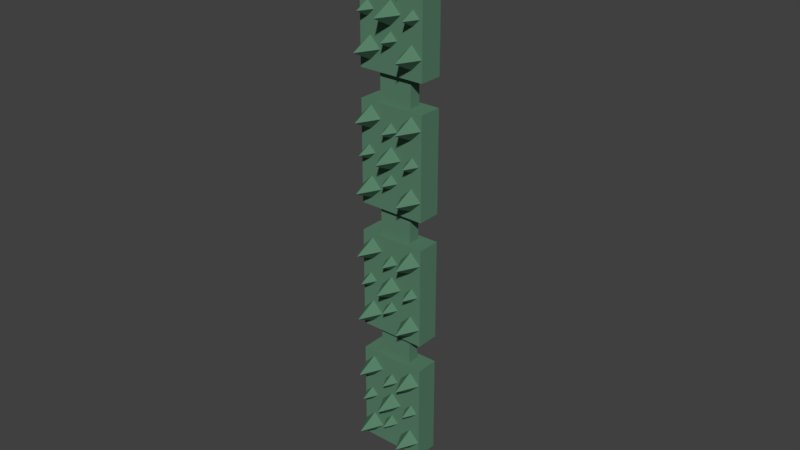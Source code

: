 # Source: Tentacle.blend  (saved by Blender 2.77.0; exported with 4.5.12 LTS)
import bpy
from mathutils import Matrix  # noqa: F401  (used for matrix-valued properties, if any)

bpy.ops.wm.read_factory_settings(use_empty=True)
scene = bpy.context.scene
scene.name = 'Scene'

# ---- collections
col_collection_1 = bpy.data.collections.new('Collection 1'); scene.collection.children.link(col_collection_1)

# ---- materials (node trees are filled in below, after node groups)
mat_basecolor = bpy.data.materials.new('BaseColor')
mat_basecolor.alpha_threshold = 0.0
mat_basecolor.use_transparent_shadow = False
mat_basecolor.diffuse_color = (0.09884, 0.2203, 0.14, 1.0)
mat_basecolor.roughness = 0.5

# ---- material node trees

# ---- world
world_world = bpy.data.worlds.new('World'); scene.world = world_world
world_world.color = (0.05088, 0.05088, 0.05088)
world_world.use_sun_shadow = False
world_world.sun_shadow_jitter_overblur = 0.0
world_world.cycles.sampling_method = 'MANUAL'

# ---- meshes
me_cube_001 = bpy.data.meshes.new('Cube.001')
me_cube_001.from_pydata([(0.9632, -0.7356, 1.192e-07), (0.7058, -0.7356, -0.1716), (0.4483, -0.7356, 1.192e-07), (0.7058, -2.207, 1.192e-07), (0.7058, -0.7356, 0.1716), (-0.4873, -0.7356, 0.0), (-0.7448, -0.7356, -0.1716), (-1.002, -0.7356, 0.0), (-0.7448, -2.207, 0.0), (-0.7448, -0.7356, 0.1716), (0.0, -0.7356, -0.2805), (0.2574, -0.7356, -0.4522), (0.0, -0.7356, -0.6238), (0.0, -2.207, -0.4522), (-0.2574, -0.7356, -0.4522), (0.0, -0.7356, 0.6865), (0.2574, -0.7356, 0.5149), (0.0, -0.7356, 0.3433), (0.0, -2.207, 0.5149), (-0.2574, -0.7356, 0.5149), (0.0, -0.9524, 0.2222), (0.3333, -0.9524, 0.0), (0.0, -0.9524, -0.2222), (0.0, -2.857, 0.0), (-0.3333, -0.9524, 0.0), (-0.6667, -0.9524, -0.4444), (-0.3333, -0.9524, -0.6667), (-0.6667, -0.9524, -0.8889), (-0.6667, -2.857, -0.6667), (-1.0, -0.9524, -0.6667), (0.6667, -0.9524, -0.4444), (1.0, -0.9524, -0.6667), (0.6667, -0.9524, -0.8889), (0.6667, -2.857, -0.6667), (0.3333, -0.9524, -0.6667), (0.6667, -0.9524, 0.8889), (1.0, -0.9524, 0.6667), (0.6667, -0.9524, 0.4444), (0.6667, -2.857, 0.6667), (0.3333, -0.9524, 0.6667), (-0.6667, -0.9524, 0.8889), (-0.3333, -0.9524, 0.6667), (-0.6667, -0.9524, 0.4444), (-0.6667, -2.857, 0.6667), (-1.0, -0.9524, 0.6667), (0.9632, -0.7356, 2.578), (0.7058, -0.7356, 2.406), (0.4483, -0.7356, 2.578), (0.7058, -2.207, 2.578), (0.7058, -0.7356, 2.749), (-0.4873, -0.7356, 2.578), (-0.7448, -0.7356, 2.406), (-1.002, -0.7356, 2.578), (-0.7448, -2.207, 2.578), (-0.7448, -0.7356, 2.749), (0.0, -0.7356, 2.297), (0.2574, -0.7356, 2.126), (0.0, -0.7356, 1.954), (0.0, -2.207, 2.126), (-0.2574, -0.7356, 2.126), (0.0, -0.7356, 3.264), (0.2574, -0.7356, 3.093), (0.0, -0.7356, 2.921), (0.0, -2.207, 3.093), (-0.2574, -0.7356, 3.093), (0.0, -0.9524, 2.8), (0.3333, -0.9524, 2.578), (0.0, -0.9524, 2.356), (0.0, -2.857, 2.578), (-0.3333, -0.9524, 2.578), (-0.6667, -0.9524, 2.133), (-0.3333, -0.9524, 1.911), (-0.6667, -0.9524, 1.689), (-0.6667, -2.857, 1.911), (-1.0, -0.9524, 1.911), (0.6667, -0.9524, 2.133), (1.0, -0.9524, 1.911), (0.6667, -0.9524, 1.689), (0.6667, -2.857, 1.911), (0.3333, -0.9524, 1.911), (0.6667, -0.9524, 3.467), (1.0, -0.9524, 3.244), (0.6667, -0.9524, 3.022), (0.6667, -2.857, 3.244), (0.3333, -0.9524, 3.244), (-0.6667, -0.9524, 3.467), (-0.3333, -0.9524, 3.244), (-0.6667, -0.9524, 3.022), (-0.6667, -2.857, 3.244), (-1.0, -0.9524, 3.244), (0.9632, -0.7356, 5.156), (0.7058, -0.7356, 4.984), (0.4483, -0.7356, 5.156), (0.7058, -2.207, 5.156), (0.7058, -0.7356, 5.327), (-0.4873, -0.7356, 5.156), (-0.7448, -0.7356, 4.984), (-1.002, -0.7356, 5.156), (-0.7448, -2.207, 5.156), (-0.7448, -0.7356, 5.327), (0.0, -0.7356, 4.875), (0.2574, -0.7356, 4.703), (0.0, -0.7356, 4.532), (0.0, -2.207, 4.703), (-0.2574, -0.7356, 4.703), (0.0, -0.7356, 5.842), (0.2574, -0.7356, 5.67), (0.0, -0.7356, 5.499), (0.0, -2.207, 5.67), (-0.2574, -0.7356, 5.67), (0.0, -0.9524, 5.378), (0.3333, -0.9524, 5.156), (0.0, -0.9524, 4.933), (0.0, -2.857, 5.156), (-0.3333, -0.9524, 5.156), (-0.6667, -0.9524, 4.711), (-0.3333, -0.9524, 4.489), (-0.6667, -0.9524, 4.267), (-0.6667, -2.857, 4.489), (-1.0, -0.9524, 4.489), (0.6667, -0.9524, 4.711), (1.0, -0.9524, 4.489), (0.6667, -0.9524, 4.267), (0.6667, -2.857, 4.489), (0.3333, -0.9524, 4.489), (0.6667, -0.9524, 6.044), (1.0, -0.9524, 5.822), (0.6667, -0.9524, 5.6), (0.6667, -2.857, 5.822), (0.3333, -0.9524, 5.822), (-0.6667, -0.9524, 6.044), (-0.3333, -0.9524, 5.822), (-0.6667, -0.9524, 5.6), (-0.6667, -2.857, 5.822), (-1.0, -0.9524, 5.822), (0.9632, -0.7356, 7.733), (0.7058, -0.7356, 7.562), (0.4483, -0.7356, 7.733), (0.7058, -2.207, 7.733), (0.7058, -0.7356, 7.905), (-0.4873, -0.7356, 7.733), (-0.7448, -0.7356, 7.562), (-1.002, -0.7356, 7.733), (-0.7448, -2.207, 7.733), (-0.7448, -0.7356, 7.905), (0.0, -0.7356, 7.453), (0.2574, -0.7356, 7.281), (0.0, -0.7356, 7.11), (0.0, -2.207, 7.281), (-0.2574, -0.7356, 7.281), (0.0, -0.7356, 8.42), (0.2574, -0.7356, 8.248), (0.0, -0.7356, 8.077), (0.0, -2.207, 8.248), (-0.2574, -0.7356, 8.248), (0.0, -0.9524, 7.956), (0.3333, -0.9524, 7.733), (0.0, -0.9524, 7.511), (0.0, -2.857, 7.733), (-0.3333, -0.9524, 7.733), (-0.6667, -0.9524, 7.289), (-0.3333, -0.9524, 7.067), (-0.6667, -0.9524, 6.844), (-0.6667, -2.857, 7.067), (-1.0, -0.9524, 7.067), (0.6667, -0.9524, 7.289), (1.0, -0.9524, 7.067), (0.6667, -0.9524, 6.844), (0.6667, -2.857, 7.067), (0.3333, -0.9524, 7.067), (0.6667, -0.9524, 8.622), (1.0, -0.9524, 8.4), (0.6667, -0.9524, 8.178), (0.6667, -2.857, 8.4), (0.3333, -0.9524, 8.4), (-0.6667, -0.9524, 8.622), (-0.3333, -0.9524, 8.4), (-0.6667, -0.9524, 8.178), (-0.6667, -2.857, 8.4), (-1.0, -0.9524, 8.4), (0.9632, -0.7356, 10.31), (0.7058, -0.7356, 10.14), (0.4483, -0.7356, 10.31), (0.7058, -2.207, 10.31), (0.7058, -0.7356, 10.48), (-0.4873, -0.7356, 10.31), (-0.7448, -0.7356, 10.14), (-1.002, -0.7356, 10.31), (-0.7448, -2.207, 10.31), (-0.7448, -0.7356, 10.48), (0.0, -0.7356, 10.03), (0.2574, -0.7356, 9.859), (0.0, -0.7356, 9.687), (0.0, -2.207, 9.859), (-0.2574, -0.7356, 9.859), (0.0, -0.7356, 11.0), (0.2574, -0.7356, 10.83), (0.0, -0.7356, 10.65), (0.0, -2.207, 10.83), (-0.2574, -0.7356, 10.83), (0.0, -0.9524, 10.53), (0.3333, -0.9524, 10.31), (0.0, -0.9524, 10.09), (0.0, -2.857, 10.31), (-0.3333, -0.9524, 10.31), (-0.6667, -0.9524, 9.867), (-0.3333, -0.9524, 9.644), (-0.6667, -0.9524, 9.422), (-0.6667, -2.857, 9.644), (-1.0, -0.9524, 9.644), (0.6667, -0.9524, 9.867), (1.0, -0.9524, 9.644), (0.6667, -0.9524, 9.422), (0.6667, -2.857, 9.644), (0.3333, -0.9524, 9.644), (0.6667, -0.9524, 11.2), (1.0, -0.9524, 10.98), (0.6667, -0.9524, 10.76), (0.6667, -2.857, 10.98), (0.3333, -0.9524, 10.98), (-0.6667, -0.9524, 11.2), (-0.3333, -0.9524, 10.98), (-0.6667, -0.9524, 10.76), (-0.6667, -2.857, 10.98), (-1.0, -0.9524, 10.98), (-1.0, -1.0, -1.0), (-0.5, -0.5, 1.0), (-1.0, 1.0, -1.0), (-0.5, 0.5, 1.0), (1.0, -1.0, -1.0), (0.5, -0.5, 1.0), (1.0, 1.0, -1.0), (0.5, 0.5, 1.0), (-1.0, -1.0, 1.0), (-1.0, 1.0, 1.0), (1.0, 1.0, 1.0), (1.0, -1.0, 1.0), (-0.5, -0.5, 1.556), (-0.5, 0.5, 1.556), (0.5, 0.5, 1.556), (0.5, -0.5, 1.556), (-1.0, -1.0, 1.556), (-0.5, -0.5, 3.556), (-1.0, 1.0, 1.556), (-0.5, 0.5, 3.556), (1.0, -1.0, 1.556), (0.5, -0.5, 3.556), (1.0, 1.0, 1.556), (0.5, 0.5, 3.556), (-1.0, -1.0, 3.556), (-1.0, 1.0, 3.556), (1.0, 1.0, 3.556), (1.0, -1.0, 3.556), (-0.5, -0.5, 4.111), (-0.5, 0.5, 4.111), (0.5, 0.5, 4.111), (0.5, -0.5, 4.111), (-1.0, -1.0, 4.111), (-0.5, -0.5, 6.111), (-1.0, 1.0, 4.111), (-0.5, 0.5, 6.111), (1.0, -1.0, 4.111), (0.5, -0.5, 6.111), (1.0, 1.0, 4.111), (0.5, 0.5, 6.111), (-1.0, -1.0, 6.111), (-1.0, 1.0, 6.111), (1.0, 1.0, 6.111), (1.0, -1.0, 6.111), (-0.5, -0.5, 6.667), (-0.5, 0.5, 6.667), (0.5, 0.5, 6.667), (0.5, -0.5, 6.667), (-1.0, -1.0, 6.667), (-0.5, -0.5, 8.667), (-1.0, 1.0, 6.667), (-0.5, 0.5, 8.667), (1.0, -1.0, 6.667), (0.5, -0.5, 8.667), (1.0, 1.0, 6.667), (0.5, 0.5, 8.667), (-1.0, -1.0, 8.667), (-1.0, 1.0, 8.667), (1.0, 1.0, 8.667), (1.0, -1.0, 8.667), (-0.5, -0.5, 9.222), (-0.5, 0.5, 9.222), (0.5, 0.5, 9.222), (0.5, -0.5, 9.222), (-1.0, -1.0, 9.222), (-1.0, 1.0, 9.222), (1.0, -1.0, 9.222), (1.0, 1.0, 9.222), (-1.0, -1.0, 11.22), (-1.0, 1.0, 11.22), (1.0, 1.0, 11.22), (1.0, -1.0, 11.22)], [], [(0, 3, 1), (1, 3, 2), (2, 3, 4), (4, 3, 0), (0, 1, 2, 4), (5, 8, 6), (6, 8, 7), (7, 8, 9), (9, 8, 5), (5, 6, 7, 9), (10, 13, 11), (11, 13, 12), (12, 13, 14), (14, 13, 10), (10, 11, 12, 14), (15, 18, 16), (16, 18, 17), (17, 18, 19), (19, 18, 15), (15, 16, 17, 19), (20, 23, 21), (21, 23, 22), (22, 23, 24), (24, 23, 20), (20, 21, 22, 24), (25, 28, 26), (26, 28, 27), (27, 28, 29), (29, 28, 25), (25, 26, 27, 29), (30, 33, 31), (31, 33, 32), (32, 33, 34), (34, 33, 30), (30, 31, 32, 34), (35, 38, 36), (36, 38, 37), (37, 38, 39), (39, 38, 35), (35, 36, 37, 39), (40, 43, 41), (41, 43, 42), (42, 43, 44), (44, 43, 40), (40, 41, 42, 44), (45, 48, 46), (46, 48, 47), (47, 48, 49), (49, 48, 45), (45, 46, 47, 49), (50, 53, 51), (51, 53, 52), (52, 53, 54), (54, 53, 50), (50, 51, 52, 54), (55, 58, 56), (56, 58, 57), (57, 58, 59), (59, 58, 55), (55, 56, 57, 59), (60, 63, 61), (61, 63, 62), (62, 63, 64), (64, 63, 60), (60, 61, 62, 64), (65, 68, 66), (66, 68, 67), (67, 68, 69), (69, 68, 65), (65, 66, 67, 69), (70, 73, 71), (71, 73, 72), (72, 73, 74), (74, 73, 70), (70, 71, 72, 74), (75, 78, 76), (76, 78, 77), (77, 78, 79), (79, 78, 75), (75, 76, 77, 79), (80, 83, 81), (81, 83, 82), (82, 83, 84), (84, 83, 80), (80, 81, 82, 84), (85, 88, 86), (86, 88, 87), (87, 88, 89), (89, 88, 85), (85, 86, 87, 89), (90, 93, 91), (91, 93, 92), (92, 93, 94), (94, 93, 90), (90, 91, 92, 94), (95, 98, 96), (96, 98, 97), (97, 98, 99), (99, 98, 95), (95, 96, 97, 99), (100, 103, 101), (101, 103, 102), (102, 103, 104), (104, 103, 100), (100, 101, 102, 104), (105, 108, 106), (106, 108, 107), (107, 108, 109), (109, 108, 105), (105, 106, 107, 109), (110, 113, 111), (111, 113, 112), (112, 113, 114), (114, 113, 110), (110, 111, 112, 114), (115, 118, 116), (116, 118, 117), (117, 118, 119), (119, 118, 115), (115, 116, 117, 119), (120, 123, 121), (121, 123, 122), (122, 123, 124), (124, 123, 120), (120, 121, 122, 124), (125, 128, 126), (126, 128, 127), (127, 128, 129), (129, 128, 125), (125, 126, 127, 129), (130, 133, 131), (131, 133, 132), (132, 133, 134), (134, 133, 130), (130, 131, 132, 134), (135, 138, 136), (136, 138, 137), (137, 138, 139), (139, 138, 135), (135, 136, 137, 139), (140, 143, 141), (141, 143, 142), (142, 143, 144), (144, 143, 140), (140, 141, 142, 144), (145, 148, 146), (146, 148, 147), (147, 148, 149), (149, 148, 145), (145, 146, 147, 149), (150, 153, 151), (151, 153, 152), (152, 153, 154), (154, 153, 150), (150, 151, 152, 154), (155, 158, 156), (156, 158, 157), (157, 158, 159), (159, 158, 155), (155, 156, 157, 159), (160, 163, 161), (161, 163, 162), (162, 163, 164), (164, 163, 160), (160, 161, 162, 164), (165, 168, 166), (166, 168, 167), (167, 168, 169), (169, 168, 165), (165, 166, 167, 169), (170, 173, 171), (171, 173, 172), (172, 173, 174), (174, 173, 170), (170, 171, 172, 174), (175, 178, 176), (176, 178, 177), (177, 178, 179), (179, 178, 175), (175, 176, 177, 179), (180, 183, 181), (181, 183, 182), (182, 183, 184), (184, 183, 180), (180, 181, 182, 184), (185, 188, 186), (186, 188, 187), (187, 188, 189), (189, 188, 185), (185, 186, 187, 189), (190, 193, 191), (191, 193, 192), (192, 193, 194), (194, 193, 190), (190, 191, 192, 194), (195, 198, 196), (196, 198, 197), (197, 198, 199), (199, 198, 195), (195, 196, 197, 199), (200, 203, 201), (201, 203, 202), (202, 203, 204), (204, 203, 200), (200, 201, 202, 204), (205, 208, 206), (206, 208, 207), (207, 208, 209), (209, 208, 205), (205, 206, 207, 209), (210, 213, 211), (211, 213, 212), (212, 213, 214), (214, 213, 210), (210, 211, 212, 214), (215, 218, 216), (216, 218, 217), (217, 218, 219), (219, 218, 215), (215, 216, 217, 219), (220, 223, 221), (221, 223, 222), (222, 223, 224), (224, 223, 220), (220, 221, 222, 224), (233, 234, 227, 225), (234, 235, 231, 227), (235, 236, 229, 231), (236, 233, 225, 229), (225, 227, 231, 229), (230, 232, 239, 240), (226, 228, 234, 233), (228, 232, 235, 234), (232, 230, 236, 235), (230, 226, 233, 236), (240, 239, 238, 237), (228, 226, 237, 238), (226, 230, 240, 237), (232, 228, 238, 239), (249, 250, 243, 241), (250, 251, 247, 243), (251, 252, 245, 247), (252, 249, 241, 245), (241, 243, 247, 245), (246, 248, 255, 256), (242, 244, 250, 249), (244, 248, 251, 250), (248, 246, 252, 251), (246, 242, 249, 252), (256, 255, 254, 253), (244, 242, 253, 254), (242, 246, 256, 253), (248, 244, 254, 255), (265, 266, 259, 257), (266, 267, 263, 259), (267, 268, 261, 263), (268, 265, 257, 261), (257, 259, 263, 261), (262, 264, 271, 272), (258, 260, 266, 265), (260, 264, 267, 266), (264, 262, 268, 267), (262, 258, 265, 268), (272, 271, 270, 269), (260, 258, 269, 270), (258, 262, 272, 269), (264, 260, 270, 271), (281, 282, 275, 273), (282, 283, 279, 275), (283, 284, 277, 279), (284, 281, 273, 277), (273, 275, 279, 277), (278, 280, 287, 288), (274, 276, 282, 281), (276, 280, 283, 282), (280, 278, 284, 283), (278, 274, 281, 284), (288, 287, 286, 285), (276, 274, 285, 286), (274, 278, 288, 285), (280, 276, 286, 287), (293, 294, 290, 289), (294, 295, 292, 290), (295, 296, 291, 292), (296, 293, 289, 291), (289, 290, 292, 291), (293, 296, 295, 294)])
_uv = me_cube_001.uv_layers.new(name='UVMap')
_uv.uv.foreach_set('vector', [0.8394, 0.3771, 0.8714, 0.2871, 0.8554, 0.38, 0.8554, 0.38, 0.8714, 0.2871, 0.8714, 0.3828, 0.934, 0.7006, 0.934, 0.7963, 0.9181, 0.7035, 0.9181, 0.7035, 0.934, 0.7963, 0.9021, 0.7063, 0.7907, 1.0, 0.7727, 0.9924, 0.7727, 0.9725, 0.7907, 0.9802, 0.8714, 0.0, 0.8714, 0.0957, 0.8554, 0.002844, 0.8554, 0.002844, 0.8714, 0.0957, 0.8394, 0.005688, 0.9345, 0.8906, 0.9508, 0.7963, 0.9508, 0.8906, 0.9508, 0.8906, 0.9508, 0.7963, 0.967, 0.8906, 0.9841, 0.5358, 0.9661, 0.5282, 0.9661, 0.5084, 0.9841, 0.516, 0.478, 0.981, 0.478, 0.8868, 0.4942, 0.981, 0.3783, 0.981, 0.3945, 0.8868, 0.3945, 0.981, 0.3945, 0.981, 0.3945, 0.8868, 0.4107, 0.981, 0.4617, 0.981, 0.478, 0.8868, 0.478, 0.981, 0.965, 0.4684, 0.965, 0.4486, 0.983, 0.4562, 0.983, 0.476, 0.92, 0.1885, 0.92, 0.09427, 0.9363, 0.1885, 0.6629, 0.9744, 0.6792, 0.8801, 0.6792, 0.9744, 0.6792, 0.9744, 0.6792, 0.8801, 0.6954, 0.9744, 0.9038, 0.1885, 0.92, 0.09427, 0.92, 0.1885, 0.9596, 0.148, 0.9596, 0.1282, 0.9776, 0.1358, 0.9776, 0.1556, 0.776, 0.5121, 0.7967, 0.6323, 0.7553, 0.5158, 0.0414, 0.891, 0.06242, 0.769, 0.06242, 0.891, 0.06242, 0.891, 0.06242, 0.769, 0.08343, 0.891, 0.7967, 0.5084, 0.7967, 0.6323, 0.776, 0.5121, 0.06472, 0.965, 0.08803, 0.9551, 0.08803, 0.9808, 0.06472, 0.9906, 0.3149, 0.8849, 0.3356, 0.7647, 0.3356, 0.8886, 0.5853, 0.6408, 0.5853, 0.7647, 0.5646, 0.6445, 0.5646, 0.6445, 0.5853, 0.7647, 0.5439, 0.6482, 0.2942, 0.8813, 0.3356, 0.7647, 0.3149, 0.8849, 0.06472, 0.9808, 0.0414, 0.9906, 0.0414, 0.965, 0.06472, 0.9551, 0.0207, 0.7726, 0.0414, 0.8929, 0.0, 0.7763, 0.6719, 0.6323, 0.6719, 0.7562, 0.6512, 0.636, 0.6512, 0.636, 0.6719, 0.7562, 0.6305, 0.6397, 0.0414, 0.769, 0.0414, 0.8929, 0.0207, 0.7726, 0.1113, 0.965, 0.1113, 0.9906, 0.08803, 0.9808, 0.08803, 0.9551, 0.7754, 0.758, 0.7961, 0.8783, 0.7547, 0.7617, 0.7133, 0.6323, 0.7133, 0.7562, 0.6926, 0.636, 0.6926, 0.636, 0.7133, 0.7562, 0.6719, 0.6397, 0.7961, 0.7544, 0.7961, 0.8783, 0.7754, 0.758, 0.9487, 0.9646, 0.972, 0.9547, 0.972, 0.9804, 0.9487, 0.9902, 0.7773, 0.2515, 0.798, 0.3717, 0.7566, 0.2552, 0.5038, 0.8868, 0.5248, 0.7647, 0.5248, 0.8868, 0.5248, 0.8868, 0.5248, 0.7647, 0.5458, 0.8868, 0.798, 0.2478, 0.798, 0.3717, 0.7773, 0.2515, 0.9254, 0.9804, 0.9254, 0.9547, 0.9487, 0.9646, 0.9487, 0.9902, 0.8701, 0.7006, 0.8701, 0.7963, 0.8541, 0.7035, 0.8541, 0.7035, 0.8701, 0.7963, 0.8381, 0.7063, 0.4942, 0.981, 0.5104, 0.8868, 0.5104, 0.981, 0.5104, 0.981, 0.5104, 0.8868, 0.5266, 0.981, 0.9723, 0.1637, 0.9723, 0.1835, 0.9543, 0.1912, 0.9543, 0.1713, 0.9325, 0.3845, 0.9325, 0.4802, 0.9165, 0.3873, 0.9165, 0.3873, 0.9325, 0.4802, 0.9005, 0.3902, 0.5916, 0.981, 0.6078, 0.8868, 0.6078, 0.981, 0.6078, 0.981, 0.6078, 0.8868, 0.624, 0.981, 0.9363, 0.1912, 0.9363, 0.1713, 0.9543, 0.1637, 0.9543, 0.1835, 0.7709, 0.9725, 0.7709, 0.8783, 0.7871, 0.9725, 0.8714, 0.0957, 0.8714, 0.1914, 0.8554, 0.09855, 0.8554, 0.09855, 0.8714, 0.1914, 0.8394, 0.1014, 0.7547, 0.9725, 0.7709, 0.8783, 0.7709, 0.9725, 0.3175, 0.9725, 0.3175, 0.9527, 0.3355, 0.9603, 0.3355, 0.9802, 0.9196, 0.2857, 0.9196, 0.1914, 0.9358, 0.2857, 0.8714, 0.09427, 0.8876, 0.0, 0.8876, 0.09427, 0.8876, 0.09427, 0.8876, 0.0, 0.9038, 0.09427, 0.9033, 0.2857, 0.9196, 0.1914, 0.9196, 0.2857, 0.9546, 0.4878, 0.9546, 0.5076, 0.9365, 0.5, 0.9365, 0.4802, 0.8174, 0.6286, 0.8381, 0.5084, 0.8381, 0.6323, 0.08343, 0.891, 0.1044, 0.769, 0.1044, 0.891, 0.1044, 0.891, 0.1044, 0.769, 0.1255, 0.891, 0.7967, 0.6249, 0.8381, 0.5084, 0.8174, 0.6286, 0.4436, 0.9626, 0.4436, 0.9883, 0.4203, 0.9784, 0.4203, 0.9527, 0.441, 0.8849, 0.4617, 0.7647, 0.4617, 0.8886, 0.7547, 0.3845, 0.7547, 0.5084, 0.734, 0.3882, 0.734, 0.3882, 0.7547, 0.5084, 0.7133, 0.3918, 0.4203, 0.8813, 0.4617, 0.7647, 0.441, 0.8849, 0.9021, 0.9646, 0.9254, 0.9547, 0.9254, 0.9804, 0.9021, 0.9902, 0.8187, 0.2515, 0.8394, 0.3717, 0.798, 0.2552, 0.4611, 0.6408, 0.4611, 0.7647, 0.4404, 0.6445, 0.4404, 0.6445, 0.4611, 0.7647, 0.4197, 0.6482, 0.8394, 0.2478, 0.8394, 0.3717, 0.8187, 0.2515, 0.1115, 0.9808, 0.1115, 0.9551, 0.1348, 0.965, 0.1348, 0.9906, 0.734, 0.7599, 0.7547, 0.8801, 0.7133, 0.7636, 0.7547, 0.501, 0.7961, 0.3845, 0.7754, 0.5047, 0.7754, 0.5047, 0.7961, 0.3845, 0.7961, 0.5084, 0.7547, 0.7562, 0.7547, 0.8801, 0.734, 0.7599, 0.3175, 0.9626, 0.3175, 0.9883, 0.2942, 0.9784, 0.2942, 0.9527, 0.8168, 0.3882, 0.8375, 0.5084, 0.7961, 0.3918, 0.335, 0.6408, 0.335, 0.7647, 0.3143, 0.6445, 0.3143, 0.6445, 0.335, 0.7647, 0.2936, 0.6482, 0.8375, 0.3845, 0.8375, 0.5084, 0.8168, 0.3882, 0.9596, 0.1538, 0.9363, 0.1637, 0.9363, 0.138, 0.9596, 0.1282, 0.8381, 0.8864, 0.8701, 0.7963, 0.8541, 0.8892, 0.8541, 0.8892, 0.8701, 0.7963, 0.8701, 0.892, 0.7274, 0.8801, 0.7274, 0.9758, 0.7114, 0.883, 0.7114, 0.883, 0.7274, 0.9758, 0.6954, 0.8858, 0.9831, 0.6576, 0.9651, 0.6499, 0.9651, 0.6301, 0.9831, 0.6377, 0.8714, 0.1914, 0.8714, 0.2871, 0.8554, 0.1942, 0.8554, 0.1942, 0.8714, 0.2871, 0.8394, 0.1971, 0.934, 0.7949, 0.9503, 0.7006, 0.9503, 0.7949, 0.9503, 0.7949, 0.9503, 0.7006, 0.9665, 0.7949, 0.9831, 0.685, 0.9651, 0.6774, 0.9651, 0.6576, 0.9831, 0.6652, 0.9183, 0.8906, 0.9183, 0.7963, 0.9345, 0.8906, 0.9012, 0.6027, 0.9174, 0.5084, 0.9174, 0.6027, 0.9174, 0.6027, 0.9174, 0.5084, 0.9336, 0.6027, 0.9021, 0.8906, 0.9183, 0.7963, 0.9183, 0.8906, 0.9546, 0.4878, 0.9726, 0.4802, 0.9726, 0.5, 0.9546, 0.5076, 0.6467, 0.9744, 0.6467, 0.8801, 0.6629, 0.9744, 0.2522, 0.981, 0.2684, 0.8868, 0.2684, 0.981, 0.2684, 0.981, 0.2684, 0.8868, 0.2847, 0.981, 0.6305, 0.9744, 0.6467, 0.8801, 0.6467, 0.9744, 0.04132, 0.9768, 0.02331, 0.9844, 0.02331, 0.9646, 0.04132, 0.957, 0.3566, 0.8868, 0.3566, 0.7647, 0.3777, 0.8868, 0.5878, 0.8868, 0.6088, 0.7647, 0.6088, 0.8868, 0.6088, 0.8868, 0.6088, 0.7647, 0.6298, 0.8868, 0.3356, 0.8868, 0.3566, 0.7647, 0.3566, 0.8868, 0.1815, 0.965, 0.2048, 0.9551, 0.2048, 0.9808, 0.1815, 0.9906, 0.7773, 0.2441, 0.798, 0.1239, 0.798, 0.2478, 0.2522, 0.8868, 0.2732, 0.7647, 0.2732, 0.8868, 0.2732, 0.8868, 0.2732, 0.7647, 0.2942, 0.8868, 0.7566, 0.2405, 0.798, 0.1239, 0.7773, 0.2441, 0.7274, 0.9769, 0.7274, 0.9512, 0.7507, 0.9611, 0.7507, 0.9868, 0.8174, 0.7599, 0.8381, 0.8801, 0.7967, 0.7636, 0.6719, 0.3845, 0.6719, 0.5084, 0.6512, 0.3882, 0.6512, 0.3882, 0.6719, 0.5084, 0.6305, 0.3918, 0.8381, 0.7562, 0.8381, 0.8801, 0.8174, 0.7599, 0.2515, 0.965, 0.2515, 0.9906, 0.2281, 0.9808, 0.2281, 0.9551, 0.8187, 0.003682, 0.8394, 0.1239, 0.798, 0.007364, 0.6719, 0.5084, 0.6719, 0.6323, 0.6512, 0.5121, 0.6512, 0.5121, 0.6719, 0.6323, 0.6305, 0.5158, 0.8394, 0.0, 0.8394, 0.1239, 0.8187, 0.003682, 0.8731, 0.9375, 0.8965, 0.9276, 0.8965, 0.9533, 0.8731, 0.9631, 0.7773, 0.003682, 0.798, 0.1239, 0.7566, 0.007364, 0.2936, 0.6408, 0.2936, 0.7647, 0.2729, 0.6445, 0.2729, 0.6445, 0.2936, 0.7647, 0.2522, 0.6482, 0.798, 0.0, 0.798, 0.1239, 0.7773, 0.003682, 0.7274, 0.9256, 0.7507, 0.9157, 0.7507, 0.9413, 0.7274, 0.9512, 0.9012, 0.6927, 0.9331, 0.6027, 0.9172, 0.6955, 0.9172, 0.6955, 0.9331, 0.6027, 0.9331, 0.6984, 0.5591, 0.981, 0.5753, 0.8868, 0.5753, 0.981, 0.5753, 0.981, 0.5753, 0.8868, 0.5916, 0.981, 0.9831, 0.6027, 0.9831, 0.6225, 0.9651, 0.6301, 0.9651, 0.6103, 0.9021, 0.7006, 0.9021, 0.7963, 0.8861, 0.7035, 0.8861, 0.7035, 0.9021, 0.7963, 0.8701, 0.7063, 0.9336, 0.6027, 0.9499, 0.5084, 0.9499, 0.6027, 0.9499, 0.6027, 0.9499, 0.5084, 0.9661, 0.6027, 0.9841, 0.5358, 0.9841, 0.5557, 0.9661, 0.5633, 0.9661, 0.5435, 0.9487, 0.4788, 0.9487, 0.3845, 0.965, 0.4788, 0.5266, 0.981, 0.5429, 0.8868, 0.5429, 0.981, 0.5429, 0.981, 0.5429, 0.8868, 0.5591, 0.981, 0.9325, 0.4788, 0.9487, 0.3845, 0.9487, 0.4788, 0.4436, 0.9603, 0.4616, 0.9527, 0.4616, 0.9725, 0.4436, 0.9802, 0.9196, 0.3814, 0.9196, 0.2871, 0.9358, 0.3814, 0.8714, 0.1885, 0.8876, 0.09427, 0.8876, 0.1885, 0.8876, 0.1885, 0.8876, 0.09427, 0.9038, 0.1885, 0.9033, 0.3814, 0.9196, 0.2871, 0.9196, 0.3814, 0.9365, 0.5, 0.9185, 0.5076, 0.9185, 0.4878, 0.9365, 0.4802, 0.4827, 0.8868, 0.4827, 0.7647, 0.5038, 0.8868, 0.1681, 0.891, 0.1891, 0.769, 0.1891, 0.891, 0.1891, 0.891, 0.1891, 0.769, 0.2102, 0.891, 0.4617, 0.8868, 0.4827, 0.7647, 0.4827, 0.8868, 0.8841, 0.4742, 0.8608, 0.4841, 0.8608, 0.4584, 0.8841, 0.4486, 0.734, 0.636, 0.7547, 0.7562, 0.7133, 0.6397, 0.6267, 0.6408, 0.6267, 0.7647, 0.606, 0.6445, 0.606, 0.6445, 0.6267, 0.7647, 0.5853, 0.6482, 0.7547, 0.6323, 0.7547, 0.7562, 0.734, 0.636, 0.0, 0.9668, 0.02331, 0.957, 0.02331, 0.9826, 0.0, 0.9925, 0.6512, 0.7599, 0.6719, 0.8801, 0.6305, 0.7636, 0.3764, 0.6408, 0.3764, 0.7647, 0.3557, 0.6445, 0.3557, 0.6445, 0.3764, 0.7647, 0.335, 0.6482, 0.6719, 0.7562, 0.6719, 0.8801, 0.6512, 0.7599, 0.2048, 0.9808, 0.2048, 0.9551, 0.2281, 0.965, 0.2281, 0.9906, 0.1471, 0.891, 0.1471, 0.769, 0.1681, 0.891, 0.798, 0.2405, 0.8394, 0.1239, 0.8187, 0.2441, 0.8187, 0.2441, 0.8394, 0.1239, 0.8394, 0.2478, 0.1261, 0.891, 0.1471, 0.769, 0.1471, 0.891, 0.8381, 0.9818, 0.8381, 0.9561, 0.8614, 0.966, 0.8614, 0.9917, 0.7343, 0.6305, 0.7343, 0.5084, 0.7553, 0.6305, 0.5439, 0.6408, 0.5439, 0.7647, 0.5232, 0.6445, 0.5232, 0.6445, 0.5439, 0.7647, 0.5025, 0.6482, 0.7133, 0.6305, 0.7343, 0.5084, 0.7343, 0.6305, 0.8608, 0.4742, 0.8375, 0.4841, 0.8375, 0.4584, 0.8608, 0.4486, 0.8714, 0.2814, 0.9033, 0.1914, 0.8873, 0.2843, 0.8873, 0.2843, 0.9033, 0.1914, 0.9033, 0.2871, 0.9651, 0.6027, 0.9651, 0.6984, 0.9491, 0.6055, 0.9491, 0.6055, 0.9651, 0.6984, 0.9331, 0.6084, 0.9358, 0.3786, 0.9358, 0.3588, 0.9538, 0.3512, 0.9538, 0.371, 0.9021, 0.7963, 0.9021, 0.892, 0.8861, 0.7992, 0.8861, 0.7992, 0.9021, 0.892, 0.8701, 0.802, 0.9358, 0.2814, 0.9678, 0.1914, 0.9518, 0.2843, 0.9518, 0.2843, 0.9678, 0.1914, 0.9678, 0.2871, 0.9718, 0.3512, 0.9718, 0.371, 0.9538, 0.3786, 0.9538, 0.3588, 0.8873, 0.2899, 0.9033, 0.3828, 0.8714, 0.2928, 0.9038, 0.09427, 0.92, 0.0, 0.92, 0.09427, 0.92, 0.09427, 0.92, 0.0, 0.9363, 0.09427, 0.9033, 0.2871, 0.9033, 0.3828, 0.8873, 0.2899, 0.7727, 0.9802, 0.7727, 1.0, 0.7547, 0.9924, 0.7547, 0.9725, 0.8129, 0.9744, 0.8129, 0.8801, 0.8292, 0.9744, 0.3356, 0.981, 0.3519, 0.8868, 0.3519, 0.981, 0.3519, 0.981, 0.3519, 0.8868, 0.3681, 0.981, 0.7967, 0.9744, 0.8129, 0.8801, 0.8129, 0.9744, 0.9005, 0.4878, 0.9185, 0.4802, 0.9185, 0.5, 0.9005, 0.5076, 0.3993, 0.8868, 0.3993, 0.7647, 0.4203, 0.8868, 0.5458, 0.8868, 0.5668, 0.7647, 0.5668, 0.8868, 0.5668, 0.8868, 0.5668, 0.7647, 0.5878, 0.8868, 0.3783, 0.8868, 0.3993, 0.7647, 0.3993, 0.8868, 0.1348, 0.9808, 0.1348, 0.9551, 0.1581, 0.965, 0.1581, 0.9906, 0.7757, 0.7544, 0.7757, 0.6323, 0.7967, 0.7544, 0.5025, 0.6408, 0.5025, 0.7647, 0.4818, 0.6445, 0.4818, 0.6445, 0.5025, 0.7647, 0.4611, 0.6482, 0.7547, 0.7544, 0.7757, 0.6323, 0.7757, 0.7544, 0.8731, 0.973, 0.8965, 0.9631, 0.8965, 0.9888, 0.8731, 0.9987, 0.2312, 0.891, 0.2312, 0.769, 0.2522, 0.891, 0.7133, 0.3845, 0.7133, 0.5084, 0.6926, 0.3882, 0.6926, 0.3882, 0.7133, 0.5084, 0.6719, 0.3918, 0.2102, 0.891, 0.2312, 0.769, 0.2312, 0.891, 0.8731, 0.9019, 0.8965, 0.892, 0.8965, 0.9177, 0.8731, 0.9276, 0.8174, 0.7525, 0.8381, 0.6323, 0.8381, 0.7562, 0.7133, 0.5084, 0.7133, 0.6323, 0.6926, 0.5121, 0.6926, 0.5121, 0.7133, 0.6323, 0.6719, 0.5158, 0.7967, 0.7489, 0.8381, 0.6323, 0.8174, 0.7525, 0.1814, 0.965, 0.1814, 0.9906, 0.1581, 0.9808, 0.1581, 0.9551, 0.6926, 0.7599, 0.7133, 0.8801, 0.6719, 0.7636, 0.4197, 0.6408, 0.4197, 0.7647, 0.399, 0.6445, 0.399, 0.6445, 0.4197, 0.7647, 0.3783, 0.6482, 0.7133, 0.7562, 0.7133, 0.8801, 0.6926, 0.7599, 0.7507, 0.9058, 0.7274, 0.9157, 0.7274, 0.89, 0.7507, 0.8801, 0.2522, 0.3845, 0.2522, 0.2563, 0.3783, 0.2563, 0.3783, 0.3845, 1.879e-08, 0.5126, 0.0, 0.3845, 0.1261, 0.3845, 0.1261, 0.5126, 4.885e-08, 0.2563, 0.0, 0.1282, 0.1261, 0.1282, 0.1261, 0.2563, 0.3783, 1.528e-08, 0.5044, 0.0, 0.5044, 0.1282, 0.3783, 0.1282, 0.7566, 0.2563, 0.7566, 0.3845, 0.6305, 0.3845, 0.6305, 0.2563, 0.9371, 0.8906, 0.9371, 0.9547, 0.9021, 0.9547, 0.9021, 0.8906, 0.4098, 0.6088, 0.4729, 0.6088, 0.5044, 0.6408, 0.3783, 0.6408, 0.4729, 0.6088, 0.4729, 0.5447, 0.5044, 0.5126, 0.5044, 0.6408, 0.4729, 0.5447, 0.4098, 0.5447, 0.3783, 0.5126, 0.5044, 0.5126, 0.4098, 0.5447, 0.4098, 0.6088, 0.3783, 0.6408, 0.3783, 0.5126, 0.8381, 0.5725, 0.9012, 0.5725, 0.9012, 0.6366, 0.8381, 0.6366, 0.8731, 0.892, 0.8731, 0.9561, 0.8381, 0.9561, 0.8381, 0.892, 0.1815, 0.9551, 0.1815, 0.891, 0.2165, 0.891, 0.2165, 0.9551, 0.0, 0.957, 7.516e-09, 0.8929, 0.03503, 0.8929, 0.03503, 0.957, 0.0, 0.6408, 0.0, 0.5126, 0.1261, 0.5126, 0.1261, 0.6408, 0.5044, 0.1282, 0.5044, 2.292e-08, 0.6305, 0.0, 0.6305, 0.1282, 6.013e-08, 0.1282, 0.0, 3.438e-08, 0.1261, 0.0, 0.1261, 0.1282, 0.2522, 0.5126, 0.3783, 0.5126, 0.3783, 0.6408, 0.2522, 0.6408, 0.6305, 0.5126, 0.6305, 0.6408, 0.5044, 0.6408, 0.5044, 0.5126, 0.07643, 0.891, 0.07643, 0.9551, 0.0414, 0.9551, 0.0414, 0.891, 0.4098, 0.3524, 0.4729, 0.3524, 0.5044, 0.3845, 0.3783, 0.3845, 0.4729, 0.3524, 0.4729, 0.2884, 0.5044, 0.2563, 0.5044, 0.3845, 0.4729, 0.2884, 0.4098, 0.2884, 0.3783, 0.2563, 0.5044, 0.2563, 0.4098, 0.2884, 0.4098, 0.3524, 0.3783, 0.3845, 0.3783, 0.2563, 0.8381, 0.5084, 0.9012, 0.5084, 0.9012, 0.5725, 0.8381, 0.5725, 0.1465, 0.891, 0.1465, 0.9551, 0.1115, 0.9551, 0.1115, 0.891, 0.07643, 0.9551, 0.07643, 0.891, 0.1115, 0.891, 0.1115, 0.9551, 0.2165, 0.9551, 0.2165, 0.891, 0.2516, 0.891, 0.2516, 0.9551, 0.2522, 0.1282, 0.2522, 1.146e-08, 0.3783, 0.0, 0.3783, 0.1282, 1.127e-08, 0.6408, 0.1261, 0.6408, 0.1261, 0.769, 0.0, 0.769, 0.2522, 0.1282, 0.1261, 0.1282, 0.1261, 0.0, 0.2522, 0.0, 0.2522, 0.1282, 0.3783, 0.1282, 0.3783, 0.2563, 0.2522, 0.2563, 0.5044, 0.2563, 0.3783, 0.2563, 0.3783, 0.1282, 0.5044, 0.1282, 0.1815, 0.891, 0.1815, 0.9551, 0.1465, 0.9551, 0.1465, 0.891, 0.1576, 0.4806, 0.2207, 0.4806, 0.2522, 0.5126, 0.1261, 0.5126, 0.2207, 0.4806, 0.2207, 0.4165, 0.2522, 0.3845, 0.2522, 0.5126, 0.2207, 0.4165, 0.1576, 0.4165, 0.1261, 0.3845, 0.2522, 0.3845, 0.1576, 0.4165, 0.1576, 0.4806, 0.1261, 0.5126, 0.1261, 0.3845, 0.8381, 0.6366, 0.9012, 0.6366, 0.9012, 0.7006, 0.8381, 0.7006, 0.9713, 0.0, 0.9713, 0.06408, 0.9363, 0.06408, 0.9363, 3.819e-09, 0.965, 0.4486, 0.965, 0.3845, 1.0, 0.3845, 1.0, 0.4486, 0.2942, 0.9527, 0.2942, 0.8886, 0.3292, 0.8886, 0.3292, 0.9527, 0.3783, 0.5126, 0.3783, 0.3845, 0.5044, 0.3845, 0.5044, 0.5126, 0.1261, 0.6408, 0.2522, 0.6408, 0.2522, 0.769, 0.1261, 0.769, 0.1261, 0.3845, 0.0, 0.3845, 7.516e-09, 0.2563, 0.1261, 0.2563, 0.5044, 0.1282, 0.6305, 0.1282, 0.6305, 0.2563, 0.5044, 0.2563, 0.6305, 0.1282, 0.6305, 0.0, 0.7566, 1.146e-08, 0.7566, 0.1282, 0.9721, 0.8906, 0.9721, 0.9547, 0.9371, 0.9547, 0.9371, 0.8906, 0.5359, 0.4806, 0.599, 0.4806, 0.6305, 0.5126, 0.5044, 0.5126, 0.599, 0.4806, 0.599, 0.4165, 0.6305, 0.3845, 0.6305, 0.5126, 0.599, 0.4165, 0.5359, 0.4165, 0.5044, 0.3845, 0.6305, 0.3845, 0.5359, 0.4165, 0.5359, 0.4806, 0.5044, 0.5126, 0.5044, 0.3845, 0.8375, 0.3845, 0.9005, 0.3845, 0.9005, 0.4486, 0.8375, 0.4486, 0.9713, 0.06408, 0.9713, 0.1282, 0.9363, 0.1282, 0.9363, 0.06408, 0.9358, 0.3512, 0.9358, 0.2871, 0.9708, 0.2871, 0.9708, 0.3512, 0.4203, 0.9527, 0.4203, 0.8886, 0.4553, 0.8886, 0.4553, 0.9527, 0.2522, 0.5126, 0.2522, 0.3845, 0.3783, 0.3845, 0.3783, 0.5126, 0.2522, 0.2563, 0.1261, 0.2563, 0.1261, 0.1282, 0.2522, 0.1282, 0.2522, 0.3845, 0.1261, 0.3845, 0.1261, 0.2563, 0.2522, 0.2563, 0.1261, 0.5126, 0.2522, 0.5126, 0.2522, 0.6408, 0.1261, 0.6408, 0.6305, 0.2563, 0.6305, 0.1282, 0.7566, 0.1282, 0.7566, 0.2563, 0.5044, 0.3845, 0.5044, 0.2563, 0.6305, 0.2563, 0.6305, 0.3845])
_uv.active_render = True
_uv = me_cube_001.uv_layers.new(name='Lightmap')
_uv.uv.foreach_set('vector', [0.8394, 0.3771, 0.8714, 0.2871, 0.8554, 0.38, 0.8554, 0.38, 0.8714, 0.2871, 0.8714, 0.3828, 0.934, 0.7006, 0.934, 0.7963, 0.9181, 0.7035, 0.9181, 0.7035, 0.934, 0.7963, 0.9021, 0.7063, 0.7907, 1.0, 0.7727, 0.9924, 0.7727, 0.9725, 0.7907, 0.9802, 0.8714, 0.0, 0.8714, 0.0957, 0.8554, 0.002844, 0.8554, 0.002844, 0.8714, 0.0957, 0.8394, 0.005688, 0.9345, 0.8906, 0.9508, 0.7963, 0.9508, 0.8906, 0.9508, 0.8906, 0.9508, 0.7963, 0.967, 0.8906, 0.9841, 0.5358, 0.9661, 0.5282, 0.9661, 0.5084, 0.9841, 0.516, 0.478, 0.981, 0.478, 0.8868, 0.4942, 0.981, 0.3783, 0.981, 0.3945, 0.8868, 0.3945, 0.981, 0.3945, 0.981, 0.3945, 0.8868, 0.4107, 0.981, 0.4617, 0.981, 0.478, 0.8868, 0.478, 0.981, 0.965, 0.4684, 0.965, 0.4486, 0.983, 0.4562, 0.983, 0.476, 0.92, 0.1885, 0.92, 0.09427, 0.9363, 0.1885, 0.6629, 0.9744, 0.6792, 0.8801, 0.6792, 0.9744, 0.6792, 0.9744, 0.6792, 0.8801, 0.6954, 0.9744, 0.9038, 0.1885, 0.92, 0.09427, 0.92, 0.1885, 0.9596, 0.148, 0.9596, 0.1282, 0.9776, 0.1358, 0.9776, 0.1556, 0.776, 0.5121, 0.7967, 0.6323, 0.7553, 0.5158, 0.0414, 0.891, 0.06242, 0.769, 0.06242, 0.891, 0.06242, 0.891, 0.06242, 0.769, 0.08343, 0.891, 0.7967, 0.5084, 0.7967, 0.6323, 0.776, 0.5121, 0.06472, 0.965, 0.08803, 0.9551, 0.08803, 0.9808, 0.06472, 0.9906, 0.3149, 0.8849, 0.3356, 0.7647, 0.3356, 0.8886, 0.5853, 0.6408, 0.5853, 0.7647, 0.5646, 0.6445, 0.5646, 0.6445, 0.5853, 0.7647, 0.5439, 0.6482, 0.2942, 0.8813, 0.3356, 0.7647, 0.3149, 0.8849, 0.06472, 0.9808, 0.0414, 0.9906, 0.0414, 0.965, 0.06472, 0.9551, 0.0207, 0.7726, 0.0414, 0.8929, 0.0, 0.7763, 0.6719, 0.6323, 0.6719, 0.7562, 0.6512, 0.636, 0.6512, 0.636, 0.6719, 0.7562, 0.6305, 0.6397, 0.0414, 0.769, 0.0414, 0.8929, 0.0207, 0.7726, 0.1113, 0.965, 0.1113, 0.9906, 0.08803, 0.9808, 0.08803, 0.9551, 0.7754, 0.758, 0.7961, 0.8783, 0.7547, 0.7617, 0.7133, 0.6323, 0.7133, 0.7562, 0.6926, 0.636, 0.6926, 0.636, 0.7133, 0.7562, 0.6719, 0.6397, 0.7961, 0.7544, 0.7961, 0.8783, 0.7754, 0.758, 0.9487, 0.9646, 0.972, 0.9547, 0.972, 0.9804, 0.9487, 0.9902, 0.7773, 0.2515, 0.798, 0.3717, 0.7566, 0.2552, 0.5038, 0.8868, 0.5248, 0.7647, 0.5248, 0.8868, 0.5248, 0.8868, 0.5248, 0.7647, 0.5458, 0.8868, 0.798, 0.2478, 0.798, 0.3717, 0.7773, 0.2515, 0.9254, 0.9804, 0.9254, 0.9547, 0.9487, 0.9646, 0.9487, 0.9902, 0.8701, 0.7006, 0.8701, 0.7963, 0.8541, 0.7035, 0.8541, 0.7035, 0.8701, 0.7963, 0.8381, 0.7063, 0.4942, 0.981, 0.5104, 0.8868, 0.5104, 0.981, 0.5104, 0.981, 0.5104, 0.8868, 0.5266, 0.981, 0.9723, 0.1637, 0.9723, 0.1835, 0.9543, 0.1912, 0.9543, 0.1713, 0.9325, 0.3845, 0.9325, 0.4802, 0.9165, 0.3873, 0.9165, 0.3873, 0.9325, 0.4802, 0.9005, 0.3902, 0.5916, 0.981, 0.6078, 0.8868, 0.6078, 0.981, 0.6078, 0.981, 0.6078, 0.8868, 0.624, 0.981, 0.9363, 0.1912, 0.9363, 0.1713, 0.9543, 0.1637, 0.9543, 0.1835, 0.7709, 0.9725, 0.7709, 0.8783, 0.7871, 0.9725, 0.8714, 0.0957, 0.8714, 0.1914, 0.8554, 0.09855, 0.8554, 0.09855, 0.8714, 0.1914, 0.8394, 0.1014, 0.7547, 0.9725, 0.7709, 0.8783, 0.7709, 0.9725, 0.3175, 0.9725, 0.3175, 0.9527, 0.3355, 0.9603, 0.3355, 0.9802, 0.9196, 0.2857, 0.9196, 0.1914, 0.9358, 0.2857, 0.8714, 0.09427, 0.8876, 0.0, 0.8876, 0.09427, 0.8876, 0.09427, 0.8876, 0.0, 0.9038, 0.09427, 0.9033, 0.2857, 0.9196, 0.1914, 0.9196, 0.2857, 0.9546, 0.4878, 0.9546, 0.5076, 0.9365, 0.5, 0.9365, 0.4802, 0.8174, 0.6286, 0.8381, 0.5084, 0.8381, 0.6323, 0.08343, 0.891, 0.1044, 0.769, 0.1044, 0.891, 0.1044, 0.891, 0.1044, 0.769, 0.1255, 0.891, 0.7967, 0.6249, 0.8381, 0.5084, 0.8174, 0.6286, 0.4436, 0.9626, 0.4436, 0.9883, 0.4203, 0.9784, 0.4203, 0.9527, 0.441, 0.8849, 0.4617, 0.7647, 0.4617, 0.8886, 0.7547, 0.3845, 0.7547, 0.5084, 0.734, 0.3882, 0.734, 0.3882, 0.7547, 0.5084, 0.7133, 0.3918, 0.4203, 0.8813, 0.4617, 0.7647, 0.441, 0.8849, 0.9021, 0.9646, 0.9254, 0.9547, 0.9254, 0.9804, 0.9021, 0.9902, 0.8187, 0.2515, 0.8394, 0.3717, 0.798, 0.2552, 0.4611, 0.6408, 0.4611, 0.7647, 0.4404, 0.6445, 0.4404, 0.6445, 0.4611, 0.7647, 0.4197, 0.6482, 0.8394, 0.2478, 0.8394, 0.3717, 0.8187, 0.2515, 0.1115, 0.9808, 0.1115, 0.9551, 0.1348, 0.965, 0.1348, 0.9906, 0.734, 0.7599, 0.7547, 0.8801, 0.7133, 0.7636, 0.7547, 0.501, 0.7961, 0.3845, 0.7754, 0.5047, 0.7754, 0.5047, 0.7961, 0.3845, 0.7961, 0.5084, 0.7547, 0.7562, 0.7547, 0.8801, 0.734, 0.7599, 0.3175, 0.9626, 0.3175, 0.9883, 0.2942, 0.9784, 0.2942, 0.9527, 0.8168, 0.3882, 0.8375, 0.5084, 0.7961, 0.3918, 0.335, 0.6408, 0.335, 0.7647, 0.3143, 0.6445, 0.3143, 0.6445, 0.335, 0.7647, 0.2936, 0.6482, 0.8375, 0.3845, 0.8375, 0.5084, 0.8168, 0.3882, 0.9596, 0.1538, 0.9363, 0.1637, 0.9363, 0.138, 0.9596, 0.1282, 0.8381, 0.8864, 0.8701, 0.7963, 0.8541, 0.8892, 0.8541, 0.8892, 0.8701, 0.7963, 0.8701, 0.892, 0.7274, 0.8801, 0.7274, 0.9758, 0.7114, 0.883, 0.7114, 0.883, 0.7274, 0.9758, 0.6954, 0.8858, 0.9831, 0.6576, 0.9651, 0.6499, 0.9651, 0.6301, 0.9831, 0.6377, 0.8714, 0.1914, 0.8714, 0.2871, 0.8554, 0.1942, 0.8554, 0.1942, 0.8714, 0.2871, 0.8394, 0.1971, 0.934, 0.7949, 0.9503, 0.7006, 0.9503, 0.7949, 0.9503, 0.7949, 0.9503, 0.7006, 0.9665, 0.7949, 0.9831, 0.685, 0.9651, 0.6774, 0.9651, 0.6576, 0.9831, 0.6652, 0.9183, 0.8906, 0.9183, 0.7963, 0.9345, 0.8906, 0.9012, 0.6027, 0.9174, 0.5084, 0.9174, 0.6027, 0.9174, 0.6027, 0.9174, 0.5084, 0.9336, 0.6027, 0.9021, 0.8906, 0.9183, 0.7963, 0.9183, 0.8906, 0.9546, 0.4878, 0.9726, 0.4802, 0.9726, 0.5, 0.9546, 0.5076, 0.6467, 0.9744, 0.6467, 0.8801, 0.6629, 0.9744, 0.2522, 0.981, 0.2684, 0.8868, 0.2684, 0.981, 0.2684, 0.981, 0.2684, 0.8868, 0.2847, 0.981, 0.6305, 0.9744, 0.6467, 0.8801, 0.6467, 0.9744, 0.04132, 0.9768, 0.02331, 0.9844, 0.02331, 0.9646, 0.04132, 0.957, 0.3566, 0.8868, 0.3566, 0.7647, 0.3777, 0.8868, 0.5878, 0.8868, 0.6088, 0.7647, 0.6088, 0.8868, 0.6088, 0.8868, 0.6088, 0.7647, 0.6298, 0.8868, 0.3356, 0.8868, 0.3566, 0.7647, 0.3566, 0.8868, 0.1815, 0.965, 0.2048, 0.9551, 0.2048, 0.9808, 0.1815, 0.9906, 0.7773, 0.2441, 0.798, 0.1239, 0.798, 0.2478, 0.2522, 0.8868, 0.2732, 0.7647, 0.2732, 0.8868, 0.2732, 0.8868, 0.2732, 0.7647, 0.2942, 0.8868, 0.7566, 0.2405, 0.798, 0.1239, 0.7773, 0.2441, 0.7274, 0.9769, 0.7274, 0.9512, 0.7507, 0.9611, 0.7507, 0.9868, 0.8174, 0.7599, 0.8381, 0.8801, 0.7967, 0.7636, 0.6719, 0.3845, 0.6719, 0.5084, 0.6512, 0.3882, 0.6512, 0.3882, 0.6719, 0.5084, 0.6305, 0.3918, 0.8381, 0.7562, 0.8381, 0.8801, 0.8174, 0.7599, 0.2515, 0.965, 0.2515, 0.9906, 0.2281, 0.9808, 0.2281, 0.9551, 0.8187, 0.003682, 0.8394, 0.1239, 0.798, 0.007364, 0.6719, 0.5084, 0.6719, 0.6323, 0.6512, 0.5121, 0.6512, 0.5121, 0.6719, 0.6323, 0.6305, 0.5158, 0.8394, 0.0, 0.8394, 0.1239, 0.8187, 0.003682, 0.8731, 0.9375, 0.8965, 0.9276, 0.8965, 0.9533, 0.8731, 0.9631, 0.7773, 0.003682, 0.798, 0.1239, 0.7566, 0.007364, 0.2936, 0.6408, 0.2936, 0.7647, 0.2729, 0.6445, 0.2729, 0.6445, 0.2936, 0.7647, 0.2522, 0.6482, 0.798, 0.0, 0.798, 0.1239, 0.7773, 0.003682, 0.7274, 0.9256, 0.7507, 0.9157, 0.7507, 0.9413, 0.7274, 0.9512, 0.9012, 0.6927, 0.9331, 0.6027, 0.9172, 0.6955, 0.9172, 0.6955, 0.9331, 0.6027, 0.9331, 0.6984, 0.5591, 0.981, 0.5753, 0.8868, 0.5753, 0.981, 0.5753, 0.981, 0.5753, 0.8868, 0.5916, 0.981, 0.9831, 0.6027, 0.9831, 0.6225, 0.9651, 0.6301, 0.9651, 0.6103, 0.9021, 0.7006, 0.9021, 0.7963, 0.8861, 0.7035, 0.8861, 0.7035, 0.9021, 0.7963, 0.8701, 0.7063, 0.9336, 0.6027, 0.9499, 0.5084, 0.9499, 0.6027, 0.9499, 0.6027, 0.9499, 0.5084, 0.9661, 0.6027, 0.9841, 0.5358, 0.9841, 0.5557, 0.9661, 0.5633, 0.9661, 0.5435, 0.9487, 0.4788, 0.9487, 0.3845, 0.965, 0.4788, 0.5266, 0.981, 0.5429, 0.8868, 0.5429, 0.981, 0.5429, 0.981, 0.5429, 0.8868, 0.5591, 0.981, 0.9325, 0.4788, 0.9487, 0.3845, 0.9487, 0.4788, 0.4436, 0.9603, 0.4616, 0.9527, 0.4616, 0.9725, 0.4436, 0.9802, 0.9196, 0.3814, 0.9196, 0.2871, 0.9358, 0.3814, 0.8714, 0.1885, 0.8876, 0.09427, 0.8876, 0.1885, 0.8876, 0.1885, 0.8876, 0.09427, 0.9038, 0.1885, 0.9033, 0.3814, 0.9196, 0.2871, 0.9196, 0.3814, 0.9365, 0.5, 0.9185, 0.5076, 0.9185, 0.4878, 0.9365, 0.4802, 0.4827, 0.8868, 0.4827, 0.7647, 0.5038, 0.8868, 0.1681, 0.891, 0.1891, 0.769, 0.1891, 0.891, 0.1891, 0.891, 0.1891, 0.769, 0.2102, 0.891, 0.4617, 0.8868, 0.4827, 0.7647, 0.4827, 0.8868, 0.8841, 0.4742, 0.8608, 0.4841, 0.8608, 0.4584, 0.8841, 0.4486, 0.734, 0.636, 0.7547, 0.7562, 0.7133, 0.6397, 0.6267, 0.6408, 0.6267, 0.7647, 0.606, 0.6445, 0.606, 0.6445, 0.6267, 0.7647, 0.5853, 0.6482, 0.7547, 0.6323, 0.7547, 0.7562, 0.734, 0.636, 0.0, 0.9668, 0.02331, 0.957, 0.02331, 0.9826, 0.0, 0.9925, 0.6512, 0.7599, 0.6719, 0.8801, 0.6305, 0.7636, 0.3764, 0.6408, 0.3764, 0.7647, 0.3557, 0.6445, 0.3557, 0.6445, 0.3764, 0.7647, 0.335, 0.6482, 0.6719, 0.7562, 0.6719, 0.8801, 0.6512, 0.7599, 0.2048, 0.9808, 0.2048, 0.9551, 0.2281, 0.965, 0.2281, 0.9906, 0.1471, 0.891, 0.1471, 0.769, 0.1681, 0.891, 0.798, 0.2405, 0.8394, 0.1239, 0.8187, 0.2441, 0.8187, 0.2441, 0.8394, 0.1239, 0.8394, 0.2478, 0.1261, 0.891, 0.1471, 0.769, 0.1471, 0.891, 0.8381, 0.9818, 0.8381, 0.9561, 0.8614, 0.966, 0.8614, 0.9917, 0.7343, 0.6305, 0.7343, 0.5084, 0.7553, 0.6305, 0.5439, 0.6408, 0.5439, 0.7647, 0.5232, 0.6445, 0.5232, 0.6445, 0.5439, 0.7647, 0.5025, 0.6482, 0.7133, 0.6305, 0.7343, 0.5084, 0.7343, 0.6305, 0.8608, 0.4742, 0.8375, 0.4841, 0.8375, 0.4584, 0.8608, 0.4486, 0.8714, 0.2814, 0.9033, 0.1914, 0.8873, 0.2843, 0.8873, 0.2843, 0.9033, 0.1914, 0.9033, 0.2871, 0.9651, 0.6027, 0.9651, 0.6984, 0.9491, 0.6055, 0.9491, 0.6055, 0.9651, 0.6984, 0.9331, 0.6084, 0.9358, 0.3786, 0.9358, 0.3588, 0.9538, 0.3512, 0.9538, 0.371, 0.9021, 0.7963, 0.9021, 0.892, 0.8861, 0.7992, 0.8861, 0.7992, 0.9021, 0.892, 0.8701, 0.802, 0.9358, 0.2814, 0.9678, 0.1914, 0.9518, 0.2843, 0.9518, 0.2843, 0.9678, 0.1914, 0.9678, 0.2871, 0.9718, 0.3512, 0.9718, 0.371, 0.9538, 0.3786, 0.9538, 0.3588, 0.8873, 0.2899, 0.9033, 0.3828, 0.8714, 0.2928, 0.9038, 0.09427, 0.92, 0.0, 0.92, 0.09427, 0.92, 0.09427, 0.92, 0.0, 0.9363, 0.09427, 0.9033, 0.2871, 0.9033, 0.3828, 0.8873, 0.2899, 0.7727, 0.9802, 0.7727, 1.0, 0.7547, 0.9924, 0.7547, 0.9725, 0.8129, 0.9744, 0.8129, 0.8801, 0.8292, 0.9744, 0.3356, 0.981, 0.3519, 0.8868, 0.3519, 0.981, 0.3519, 0.981, 0.3519, 0.8868, 0.3681, 0.981, 0.7967, 0.9744, 0.8129, 0.8801, 0.8129, 0.9744, 0.9005, 0.4878, 0.9185, 0.4802, 0.9185, 0.5, 0.9005, 0.5076, 0.3993, 0.8868, 0.3993, 0.7647, 0.4203, 0.8868, 0.5458, 0.8868, 0.5668, 0.7647, 0.5668, 0.8868, 0.5668, 0.8868, 0.5668, 0.7647, 0.5878, 0.8868, 0.3783, 0.8868, 0.3993, 0.7647, 0.3993, 0.8868, 0.1348, 0.9808, 0.1348, 0.9551, 0.1581, 0.965, 0.1581, 0.9906, 0.7757, 0.7544, 0.7757, 0.6323, 0.7967, 0.7544, 0.5025, 0.6408, 0.5025, 0.7647, 0.4818, 0.6445, 0.4818, 0.6445, 0.5025, 0.7647, 0.4611, 0.6482, 0.7547, 0.7544, 0.7757, 0.6323, 0.7757, 0.7544, 0.8731, 0.973, 0.8965, 0.9631, 0.8965, 0.9888, 0.8731, 0.9987, 0.2312, 0.891, 0.2312, 0.769, 0.2522, 0.891, 0.7133, 0.3845, 0.7133, 0.5084, 0.6926, 0.3882, 0.6926, 0.3882, 0.7133, 0.5084, 0.6719, 0.3918, 0.2102, 0.891, 0.2312, 0.769, 0.2312, 0.891, 0.8731, 0.9019, 0.8965, 0.892, 0.8965, 0.9177, 0.8731, 0.9276, 0.8174, 0.7525, 0.8381, 0.6323, 0.8381, 0.7562, 0.7133, 0.5084, 0.7133, 0.6323, 0.6926, 0.5121, 0.6926, 0.5121, 0.7133, 0.6323, 0.6719, 0.5158, 0.7967, 0.7489, 0.8381, 0.6323, 0.8174, 0.7525, 0.1814, 0.965, 0.1814, 0.9906, 0.1581, 0.9808, 0.1581, 0.9551, 0.6926, 0.7599, 0.7133, 0.8801, 0.6719, 0.7636, 0.4197, 0.6408, 0.4197, 0.7647, 0.399, 0.6445, 0.399, 0.6445, 0.4197, 0.7647, 0.3783, 0.6482, 0.7133, 0.7562, 0.7133, 0.8801, 0.6926, 0.7599, 0.7507, 0.9058, 0.7274, 0.9157, 0.7274, 0.89, 0.7507, 0.8801, 0.2522, 0.3845, 0.2522, 0.2563, 0.3783, 0.2563, 0.3783, 0.3845, 1.879e-08, 0.5126, 0.0, 0.3845, 0.1261, 0.3845, 0.1261, 0.5126, 4.885e-08, 0.2563, 0.0, 0.1282, 0.1261, 0.1282, 0.1261, 0.2563, 0.3783, 1.528e-08, 0.5044, 0.0, 0.5044, 0.1282, 0.3783, 0.1282, 0.7566, 0.2563, 0.7566, 0.3845, 0.6305, 0.3845, 0.6305, 0.2563, 0.9371, 0.8906, 0.9371, 0.9547, 0.9021, 0.9547, 0.9021, 0.8906, 0.4098, 0.6088, 0.4729, 0.6088, 0.5044, 0.6408, 0.3783, 0.6408, 0.4729, 0.6088, 0.4729, 0.5447, 0.5044, 0.5126, 0.5044, 0.6408, 0.4729, 0.5447, 0.4098, 0.5447, 0.3783, 0.5126, 0.5044, 0.5126, 0.4098, 0.5447, 0.4098, 0.6088, 0.3783, 0.6408, 0.3783, 0.5126, 0.8381, 0.5725, 0.9012, 0.5725, 0.9012, 0.6366, 0.8381, 0.6366, 0.8731, 0.892, 0.8731, 0.9561, 0.8381, 0.9561, 0.8381, 0.892, 0.1815, 0.9551, 0.1815, 0.891, 0.2165, 0.891, 0.2165, 0.9551, 0.0, 0.957, 7.516e-09, 0.8929, 0.03503, 0.8929, 0.03503, 0.957, 0.0, 0.6408, 0.0, 0.5126, 0.1261, 0.5126, 0.1261, 0.6408, 0.5044, 0.1282, 0.5044, 2.292e-08, 0.6305, 0.0, 0.6305, 0.1282, 6.013e-08, 0.1282, 0.0, 3.438e-08, 0.1261, 0.0, 0.1261, 0.1282, 0.2522, 0.5126, 0.3783, 0.5126, 0.3783, 0.6408, 0.2522, 0.6408, 0.6305, 0.5126, 0.6305, 0.6408, 0.5044, 0.6408, 0.5044, 0.5126, 0.07643, 0.891, 0.07643, 0.9551, 0.0414, 0.9551, 0.0414, 0.891, 0.4098, 0.3524, 0.4729, 0.3524, 0.5044, 0.3845, 0.3783, 0.3845, 0.4729, 0.3524, 0.4729, 0.2884, 0.5044, 0.2563, 0.5044, 0.3845, 0.4729, 0.2884, 0.4098, 0.2884, 0.3783, 0.2563, 0.5044, 0.2563, 0.4098, 0.2884, 0.4098, 0.3524, 0.3783, 0.3845, 0.3783, 0.2563, 0.8381, 0.5084, 0.9012, 0.5084, 0.9012, 0.5725, 0.8381, 0.5725, 0.1465, 0.891, 0.1465, 0.9551, 0.1115, 0.9551, 0.1115, 0.891, 0.07643, 0.9551, 0.07643, 0.891, 0.1115, 0.891, 0.1115, 0.9551, 0.2165, 0.9551, 0.2165, 0.891, 0.2516, 0.891, 0.2516, 0.9551, 0.2522, 0.1282, 0.2522, 1.146e-08, 0.3783, 0.0, 0.3783, 0.1282, 1.127e-08, 0.6408, 0.1261, 0.6408, 0.1261, 0.769, 0.0, 0.769, 0.2522, 0.1282, 0.1261, 0.1282, 0.1261, 0.0, 0.2522, 0.0, 0.2522, 0.1282, 0.3783, 0.1282, 0.3783, 0.2563, 0.2522, 0.2563, 0.5044, 0.2563, 0.3783, 0.2563, 0.3783, 0.1282, 0.5044, 0.1282, 0.1815, 0.891, 0.1815, 0.9551, 0.1465, 0.9551, 0.1465, 0.891, 0.1576, 0.4806, 0.2207, 0.4806, 0.2522, 0.5126, 0.1261, 0.5126, 0.2207, 0.4806, 0.2207, 0.4165, 0.2522, 0.3845, 0.2522, 0.5126, 0.2207, 0.4165, 0.1576, 0.4165, 0.1261, 0.3845, 0.2522, 0.3845, 0.1576, 0.4165, 0.1576, 0.4806, 0.1261, 0.5126, 0.1261, 0.3845, 0.8381, 0.6366, 0.9012, 0.6366, 0.9012, 0.7006, 0.8381, 0.7006, 0.9713, 0.0, 0.9713, 0.06408, 0.9363, 0.06408, 0.9363, 3.819e-09, 0.965, 0.4486, 0.965, 0.3845, 1.0, 0.3845, 1.0, 0.4486, 0.2942, 0.9527, 0.2942, 0.8886, 0.3292, 0.8886, 0.3292, 0.9527, 0.3783, 0.5126, 0.3783, 0.3845, 0.5044, 0.3845, 0.5044, 0.5126, 0.1261, 0.6408, 0.2522, 0.6408, 0.2522, 0.769, 0.1261, 0.769, 0.1261, 0.3845, 0.0, 0.3845, 7.516e-09, 0.2563, 0.1261, 0.2563, 0.5044, 0.1282, 0.6305, 0.1282, 0.6305, 0.2563, 0.5044, 0.2563, 0.6305, 0.1282, 0.6305, 0.0, 0.7566, 1.146e-08, 0.7566, 0.1282, 0.9721, 0.8906, 0.9721, 0.9547, 0.9371, 0.9547, 0.9371, 0.8906, 0.5359, 0.4806, 0.599, 0.4806, 0.6305, 0.5126, 0.5044, 0.5126, 0.599, 0.4806, 0.599, 0.4165, 0.6305, 0.3845, 0.6305, 0.5126, 0.599, 0.4165, 0.5359, 0.4165, 0.5044, 0.3845, 0.6305, 0.3845, 0.5359, 0.4165, 0.5359, 0.4806, 0.5044, 0.5126, 0.5044, 0.3845, 0.8375, 0.3845, 0.9005, 0.3845, 0.9005, 0.4486, 0.8375, 0.4486, 0.9713, 0.06408, 0.9713, 0.1282, 0.9363, 0.1282, 0.9363, 0.06408, 0.9358, 0.3512, 0.9358, 0.2871, 0.9708, 0.2871, 0.9708, 0.3512, 0.4203, 0.9527, 0.4203, 0.8886, 0.4553, 0.8886, 0.4553, 0.9527, 0.2522, 0.5126, 0.2522, 0.3845, 0.3783, 0.3845, 0.3783, 0.5126, 0.2522, 0.2563, 0.1261, 0.2563, 0.1261, 0.1282, 0.2522, 0.1282, 0.2522, 0.3845, 0.1261, 0.3845, 0.1261, 0.2563, 0.2522, 0.2563, 0.1261, 0.5126, 0.2522, 0.5126, 0.2522, 0.6408, 0.1261, 0.6408, 0.6305, 0.2563, 0.6305, 0.1282, 0.7566, 0.1282, 0.7566, 0.2563, 0.5044, 0.3845, 0.5044, 0.2563, 0.6305, 0.2563, 0.6305, 0.3845])
me_cube_001.materials.append(mat_basecolor)
me_cube_001.use_remesh_preserve_volume = False
me_cube_001.use_remesh_preserve_attributes = False
me_cube_001.use_mirror_vertex_groups = False
me_cube_001.update()
arm_armature = bpy.data.armatures.new('Armature')  # bones are not reproduced

# ---- objects
ob_armature = bpy.data.objects.new('Armature', arm_armature)
ob_tentacle = bpy.data.objects.new('Tentacle', me_cube_001)

# ---- transforms, parenting, visibility, modifiers, constraints
ob_armature.location = (0.0, 0.0, 0.0)
ob_armature.scale = (4.571, 4.571, 4.571)
ob_armature.show_in_front = True
ob_armature.lineart.crease_threshold = 0.0
ob_tentacle.parent = ob_armature
ob_tentacle.matrix_parent_inverse = Matrix(((0.2188, 0.0, 0.0, 0.0), (0.0, 0.2188, 0.0, 0.0), (0.0, 0.0, 0.2188, 0.9433), (0.0, 0.0, 0.0, 1.0)))
ob_tentacle.location = (0.0, 0.0, 0.0)
ob_tentacle.scale = (3.0, 1.05, 4.5)
ob_tentacle.lineart.crease_threshold = 0.0
_vg = ob_tentacle.vertex_groups.new(name='Bone')
for _i, _w in zip([0, 1, 2, 3, 4, 5, 6, 7, 8, 9, 10, 11, 12, 13, 14, 15, 16, 17, 18, 19, 20, 21, 22, 23, 24, 25, 26, 27, 28, 29, 30, 31, 32, 33, 34, 35, 36, 37, 38, 39, 40, 41, 42, 43, 44, 225, 226, 227, 228, 229, 230, 231, 232, 233, 234, 235, 236, 237, 238, 239, 240], [0.9641, 0.9611, 0.9532, 0.9599, 0.9611, 0.9271, 0.9344, 0.9341, 0.9325, 0.9344, 1.0, 1.0, 1.0, 1.0, 1.0, 0.9334, 0.933, 0.8352, 0.9087, 0.933, 0.9647, 0.9645, 0.9127, 0.9516, 0.9645, 0.9724, 0.9646, 0.9724, 0.9716, 0.9769, 0.9724, 0.9769, 0.9724, 0.9716, 0.9646, 0.6977, 0.7169, 0.6186, 0.6703, 0.6479, 0.6977, 0.6479, 0.6186, 0.6703, 0.7169, 0.9969, 0.905, 0.9974, 0.9104, 0.9974, 0.9104, 0.9969, 0.905, 0.957, 0.9558, 0.957, 0.9558, 0.1422, 0.165, 0.1422, 0.165]): _vg.add([_i], _w, 'REPLACE')
_vg = ob_tentacle.vertex_groups.new(name='Bone.001')
for _i, _w in zip([0, 1, 2, 3, 4, 5, 6, 7, 8, 9, 15, 16, 17, 18, 19, 20, 21, 22, 23, 24, 25, 26, 27, 28, 30, 32, 33, 34, 35, 36, 37, 38, 39, 40, 41, 42, 43, 44, 226, 228, 230, 232, 233, 234, 235, 236, 237, 238, 239, 240], [0.02173, 0.02783, 0.04368, 0.03027, 0.02783, 0.07295, 0.06564, 0.06588, 0.06753, 0.06564, 0.0666, 0.06697, 0.1648, 0.09132, 0.06697, 0.02055, 0.02094, 0.08727, 0.04674, 0.02094, 0.005217, 0.02089, 0.005217, 0.006856, 0.005217, 0.005217, 0.006856, 0.02089, 0.3023, 0.2831, 0.3814, 0.3297, 0.3521, 0.3023, 0.3521, 0.3814, 0.3297, 0.2831, 0.09504, 0.08957, 0.08957, 0.09504, 0.03593, 0.03842, 0.03593, 0.03842, 0.8578, 0.835, 0.8578, 0.835]): _vg.add([_i], _w, 'REPLACE')
_vg = ob_tentacle.vertex_groups.new(name='Bone.002')
for _i, _w in zip([45, 46, 47, 48, 49, 50, 51, 52, 53, 54, 55, 56, 57, 58, 59, 60, 61, 62, 63, 64, 65, 66, 67, 68, 69, 70, 71, 72, 73, 74, 75, 76, 77, 78, 79, 80, 81, 82, 83, 84, 85, 86, 87, 88, 89, 241, 242, 243, 244, 245, 246, 247, 248, 249, 250, 251, 252, 253, 254, 255, 256], [0.9635, 0.9604, 0.9523, 0.9591, 0.9604, 0.9259, 0.9333, 0.9331, 0.9314, 0.9333, 1.0, 1.0, 1.0, 1.0, 1.0, 0.9302, 0.9298, 0.8274, 0.9043, 0.9298, 0.9637, 0.9635, 0.9101, 0.9502, 0.9635, 1.0, 1.0, 1.0, 1.0, 1.0, 1.0, 1.0, 1.0, 1.0, 1.0, 0.7364, 0.7478, 0.6539, 0.7087, 0.6968, 0.7364, 0.6968, 0.6539, 0.7087, 0.7478, 0.9538, 0.9034, 0.9537, 0.9089, 0.9537, 0.9089, 0.9538, 0.9034, 0.9545, 0.953, 0.9545, 0.953, 0.1401, 0.1617, 0.1401, 0.1617]): _vg.add([_i], _w, 'REPLACE')
_vg = ob_tentacle.vertex_groups.new(name='Bone.003')
for _i, _w in zip([45, 46, 47, 48, 49, 50, 51, 52, 53, 54, 60, 61, 62, 63, 64, 65, 66, 67, 68, 69, 80, 81, 82, 83, 84, 85, 86, 87, 88, 89, 241, 242, 243, 244, 245, 246, 247, 248, 249, 250, 251, 252, 253, 254, 255, 256], [0.02302, 0.02923, 0.04536, 0.03171, 0.02923, 0.07409, 0.06667, 0.06691, 0.06859, 0.06667, 0.06978, 0.07017, 0.1726, 0.09569, 0.07017, 0.02264, 0.02305, 0.08986, 0.04961, 0.02305, 0.2636, 0.2522, 0.3461, 0.2913, 0.3032, 0.2636, 0.3032, 0.3461, 0.2913, 0.2522, 0.04247, 0.0966, 0.04261, 0.09115, 0.04261, 0.09115, 0.04247, 0.0966, 0.04108, 0.04399, 0.04108, 0.04399, 0.8599, 0.8383, 0.8599, 0.8383]): _vg.add([_i], _w, 'REPLACE')
_vg = ob_tentacle.vertex_groups.new(name='Bone.004')
for _i, _w in zip([90, 91, 92, 93, 94, 95, 96, 97, 98, 99, 100, 101, 102, 103, 104, 105, 106, 107, 108, 109, 110, 111, 112, 113, 114, 115, 116, 117, 118, 119, 120, 121, 122, 123, 124, 125, 126, 127, 128, 129, 130, 131, 132, 133, 134, 257, 258, 259, 260, 261, 262, 263, 264, 265, 266, 267, 268, 269, 270, 271, 272], [0.963, 0.9599, 0.9517, 0.9586, 0.9599, 0.9251, 0.9326, 0.9324, 0.9307, 0.9326, 1.0, 1.0, 1.0, 1.0, 1.0, 0.9278, 0.9274, 0.8215, 0.901, 0.9274, 0.9629, 0.9627, 0.9082, 0.9491, 0.9627, 1.0, 1.0, 1.0, 1.0, 1.0, 1.0, 1.0, 1.0, 1.0, 1.0, 0.7383, 0.7488, 0.6544, 0.7099, 0.698, 0.7383, 0.698, 0.6544, 0.7099, 0.7488, 0.9536, 0.9032, 0.9535, 0.9087, 0.9535, 0.9087, 0.9536, 0.9032, 0.9542, 0.9528, 0.9542, 0.9528, 0.1409, 0.1629, 0.1409, 0.1629]): _vg.add([_i], _w, 'REPLACE')
_vg = ob_tentacle.vertex_groups.new(name='Bone.005')
for _i, _w in zip([90, 91, 92, 93, 94, 95, 96, 97, 98, 99, 105, 106, 107, 108, 109, 110, 111, 112, 113, 114, 125, 126, 127, 128, 129, 130, 131, 132, 133, 134, 257, 258, 259, 260, 261, 262, 263, 264, 265, 266, 267, 268, 269, 270, 271, 272], [0.02394, 0.03022, 0.04656, 0.03274, 0.03022, 0.0749, 0.0674, 0.06764, 0.06933, 0.0674, 0.07217, 0.07257, 0.1785, 0.09896, 0.07257, 0.0242, 0.02461, 0.09178, 0.05087, 0.02461, 0.2617, 0.2512, 0.3456, 0.2901, 0.302, 0.2617, 0.302, 0.3456, 0.2901, 0.2512, 0.04289, 0.09677, 0.04303, 0.09125, 0.04303, 0.09125, 0.04289, 0.09677, 0.04151, 0.04441, 0.04151, 0.04441, 0.8591, 0.8371, 0.8591, 0.8371]): _vg.add([_i], _w, 'REPLACE')
_vg = ob_tentacle.vertex_groups.new(name='Bone.006')
for _i, _w in zip([135, 136, 137, 138, 139, 140, 141, 142, 143, 144, 145, 146, 147, 148, 149, 150, 151, 152, 153, 154, 155, 156, 157, 158, 159, 160, 161, 162, 163, 164, 165, 166, 167, 168, 169, 170, 171, 172, 173, 174, 175, 176, 177, 178, 179, 273, 274, 275, 276, 277, 278, 279, 280, 281, 282, 283, 284, 285, 286, 287, 288], [0.962, 0.9588, 0.9504, 0.9575, 0.9588, 0.9234, 0.931, 0.9308, 0.9291, 0.931, 1.0, 1.0, 1.0, 1.0, 1.0, 0.9223, 0.9218, 0.8077, 0.8934, 0.9218, 0.9611, 0.9609, 0.9038, 0.9467, 0.9609, 1.0, 1.0, 1.0, 1.0, 1.0, 1.0, 1.0, 1.0, 1.0, 1.0, 0.7429, 0.7515, 0.6563, 0.713, 0.7013, 0.7429, 0.7013, 0.6563, 0.713, 0.7515, 0.9575, 0.9103, 0.9575, 0.9219, 0.9568, 0.9118, 0.9569, 0.9079, 0.9583, 0.9592, 0.9565, 0.9547, 0.1921, 0.3337, 0.1551, 0.172]): _vg.add([_i], _w, 'REPLACE')
_vg = ob_tentacle.vertex_groups.new(name='Bone.007')
for _i, _w in zip([135, 136, 137, 138, 139, 140, 141, 142, 143, 144, 150, 151, 152, 153, 154, 155, 156, 157, 158, 159, 170, 171, 172, 173, 174, 175, 176, 177, 178, 179, 273, 274, 275, 276, 277, 278, 279, 280, 281, 282, 283, 284, 285, 286, 287, 288], [0.02593, 0.03238, 0.04916, 0.03496, 0.03238, 0.07662, 0.06895, 0.0692, 0.07093, 0.06895, 0.07775, 0.07818, 0.1923, 0.1066, 0.07818, 0.02777, 0.0282, 0.09619, 0.05332, 0.0282, 0.2571, 0.2485, 0.3437, 0.287, 0.2987, 0.2571, 0.2987, 0.3437, 0.287, 0.2485, 0.03505, 0.08965, 0.03493, 0.07808, 0.03635, 0.08817, 0.03615, 0.09209, 0.03331, 0.0315, 0.03705, 0.04062, 0.8079, 0.6663, 0.8449, 0.828]): _vg.add([_i], _w, 'REPLACE')
_vg = ob_tentacle.vertex_groups.new(name='Bone.008')
_vg.add([180, 181, 182, 183, 184, 185, 186, 187, 188, 189, 190, 191, 192, 193, 194, 195, 196, 197, 198, 199, 200, 201, 202, 203, 204, 205, 206, 207, 208, 209, 210, 211, 212, 213, 214, 215, 216, 217, 218, 219, 220, 221, 222, 223, 224, 289, 290, 291, 292, 293, 294, 295, 296], 1.0, 'REPLACE')
_m = ob_tentacle.modifiers.new('Armature', 'ARMATURE')
_m.object = ob_armature

# ---- collection membership
col_collection_1.objects.link(ob_armature)
col_collection_1.objects.link(ob_tentacle)

# ---- scene / render settings (as saved in the file)
scene.frame_start = 1; scene.frame_end = 199; scene.frame_set(200)
scene.render.engine = 'BLENDER_EEVEE_NEXT'
scene.render.resolution_percentage = 50
scene.render.dither_intensity = 0.0
scene.cycles.use_denoising = False
scene.cycles.samples = 128
scene.cycles.sampling_pattern = 'TABULATED_SOBOL'
scene.cycles.light_sampling_threshold = 0.0
scene.cycles.use_adaptive_sampling = False
scene.cycles.use_light_tree = False
scene.cycles.blur_glossy = 0.0
scene.cycles.sample_clamp_indirect = 0.0
scene.view_settings.view_transform = 'Standard'
bpy.context.view_layer.update()

# ---- added for rendering (the .blend has no active camera and no usable light): camera, sun
cam_auto = bpy.data.cameras.new('AutoCamera')
cam_auto.lens = 50.0
cam_auto.sensor_width = 36.0
cam_auto.clip_end = 1000.0
ob_auto_camera = bpy.data.objects.new('AutoCamera', cam_auto)
scene.collection.objects.link(ob_auto_camera)
ob_auto_camera.location = (51.3236, -61.5568, 62.3233)
ob_auto_camera.rotation_euler = (1.09748, -7.21219e-08, 0.694738)
scene.camera = ob_auto_camera
light_auto_sun = bpy.data.lights.new('AutoSun', 'SUN')
light_auto_sun.energy = 3.0
light_auto_sun.angle = 0.0523599
ob_auto_sun = bpy.data.objects.new('AutoSun', light_auto_sun)
scene.collection.objects.link(ob_auto_sun)
ob_auto_sun.rotation_euler = (0.872665, 0.174533, 0.523599)
bpy.context.view_layer.update()
